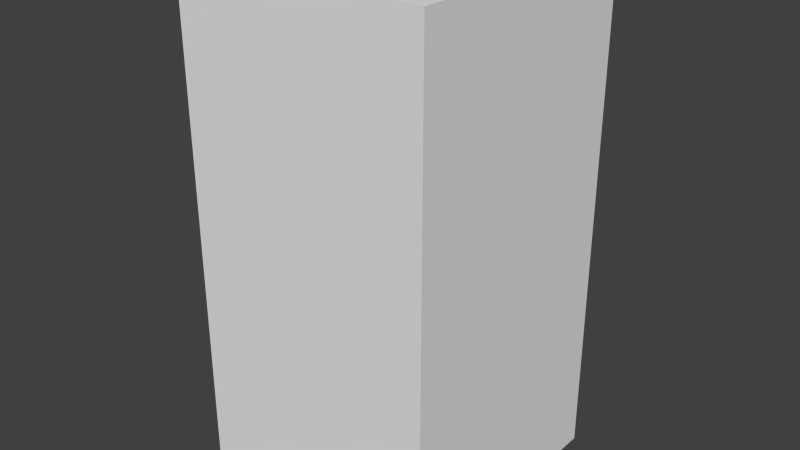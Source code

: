 # Source: brownCircleFour.blend  (saved by Blender 2.68.0; exported with 4.5.12 LTS)
import bpy
from mathutils import Matrix  # noqa: F401  (used for matrix-valued properties, if any)

bpy.ops.wm.read_factory_settings(use_empty=True)
scene = bpy.context.scene
scene.name = 'Scene'

# ---- collections
col_collection_1 = bpy.data.collections.new('Collection 1'); scene.collection.children.link(col_collection_1)

# ---- world
world_world = bpy.data.worlds.new('World'); scene.world = world_world
world_world.color = (0.05088, 0.05088, 0.05088)
world_world.use_sun_shadow = False
world_world.sun_shadow_jitter_overblur = 0.0
world_world.cycles.sampling_method = 'MANUAL'
world_world.cycles.sample_map_resolution = 256

# ---- meshes
me_browncirclefour = bpy.data.meshes.new('brownCircleFour')
me_browncirclefour.from_pydata([(-0.5, -0.5, -1.0), (-0.5, 0.5, -1.0), (0.5, 0.5, -1.0), (0.5, -0.5, -1.0), (-0.5, -0.5, 1.0), (-0.5, 0.5, 1.0), (0.5, 0.5, 1.0), (0.5, -0.5, 1.0)], [], [(4, 5, 1, 0), (5, 6, 2, 1), (6, 7, 3, 2), (7, 4, 0, 3), (0, 1, 2, 3), (7, 6, 5, 4)])
me_browncirclefour.use_remesh_preserve_volume = False
me_browncirclefour.use_remesh_preserve_attributes = False
me_browncirclefour.use_mirror_vertex_groups = False
me_browncirclefour.update()

# ---- objects
ob_browncirclefour = bpy.data.objects.new('brownCircleFour', me_browncirclefour)

# ---- transforms, parenting, visibility, modifiers, constraints
ob_browncirclefour.location = (0.0, 0.0, 0.0)
ob_browncirclefour.lineart.crease_threshold = 0.0

# ---- collection membership
col_collection_1.objects.link(ob_browncirclefour)

# ---- scene / render settings (as saved in the file)
scene.frame_start = 1; scene.frame_end = 250; scene.frame_set(1)
scene.render.engine = 'BLENDER_EEVEE_NEXT'
scene.render.image_settings.color_mode = 'RGB'
scene.render.image_settings.compression = 90
scene.render.resolution_percentage = 50
scene.render.dither_intensity = 0.0
scene.cycles.use_denoising = False
scene.cycles.samples = 10
scene.cycles.sampling_pattern = 'TABULATED_SOBOL'
scene.cycles.light_sampling_threshold = 0.0
scene.cycles.use_adaptive_sampling = False
scene.cycles.use_light_tree = False
scene.cycles.blur_glossy = 0.0
scene.cycles.volume_bounces = 1
scene.cycles.pixel_filter_type = 'GAUSSIAN'
scene.cycles.sample_clamp_indirect = 0.0
scene.view_settings.view_transform = 'Standard'
bpy.context.view_layer.update()

# ---- added for rendering (the .blend has no active camera and no usable light): camera, sun
cam_auto = bpy.data.cameras.new('AutoCamera')
cam_auto.lens = 50.0
cam_auto.sensor_width = 36.0
cam_auto.clip_end = 1000.0
ob_auto_camera = bpy.data.objects.new('AutoCamera', cam_auto)
scene.collection.objects.link(ob_auto_camera)
ob_auto_camera.location = (2.26633, -2.71959, 1.81306)
ob_auto_camera.rotation_euler = (1.09748, -7.21219e-08, 0.694738)
scene.camera = ob_auto_camera
light_auto_sun = bpy.data.lights.new('AutoSun', 'SUN')
light_auto_sun.energy = 3.0
light_auto_sun.angle = 0.0523599
ob_auto_sun = bpy.data.objects.new('AutoSun', light_auto_sun)
scene.collection.objects.link(ob_auto_sun)
ob_auto_sun.rotation_euler = (0.872665, 0.174533, 0.523599)
bpy.context.view_layer.update()
